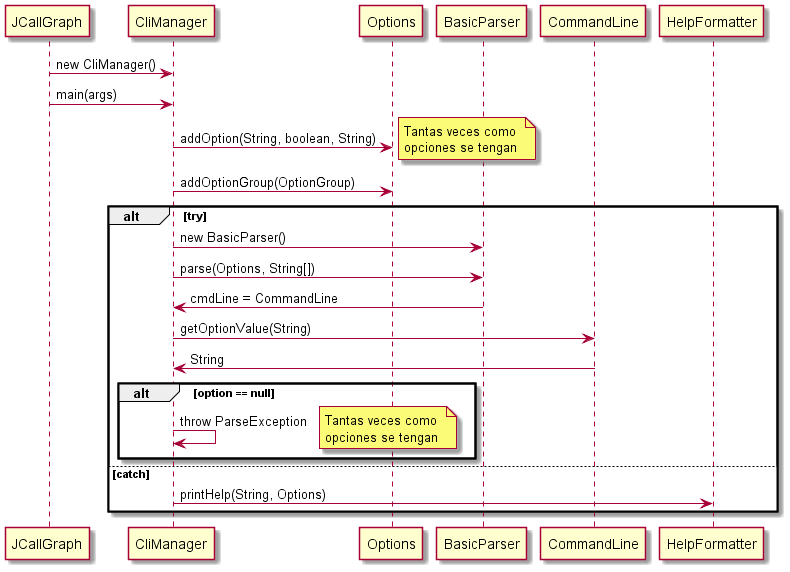

The diagram above was rendered by PlantUML. Its source (embedded in the PNG):
@startuml

participant JCallGraph as J
participant CliManager as C
participant Options as O 
participant BasicParser as P
participant CommandLine as CL
participant HelpFormatter as H

J -> C : new CliManager()
J -> C : main(args)
C -> O : addOption(String, boolean, String)
note right 
Tantas veces como 
opciones se tengan
end note
C -> O : addOptionGroup(OptionGroup)
alt try 
    C -> P : new BasicParser()
    C -> P : parse(Options, String[])
    P -> C : cmdLine = CommandLine
    C -> CL : getOptionValue(String)
    CL -> C : String
    alt option == null
        C -> C : throw ParseException
    note right
    Tantas veces como 
    opciones se tengan
    end note
    end
else catch
    C -> H : printHelp(String, Options)
end
@enduml